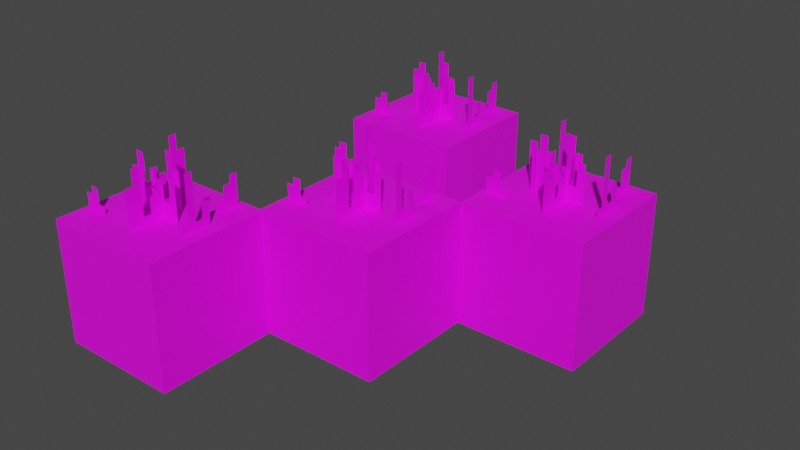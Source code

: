 # Source: pixel_violet_cube01.blend  (saved by Blender 4.0.36; exported with 4.5.12 LTS)
import bpy
from mathutils import Matrix  # noqa: F401  (used for matrix-valued properties, if any)

bpy.ops.wm.read_factory_settings(use_empty=True)
scene = bpy.context.scene
scene.name = 'Scene'

# ---- collections
col_collection = bpy.data.collections.new('Collection'); scene.collection.children.link(col_collection)

# ---- images (referenced by path relative to the original .blend; pixels are not part of the script)
import os
ASSET_DIR = os.environ.get("B2B_ASSET_DIR", "")  # directory of the original .blend (textures are referenced by path, not embedded)
HERE = os.path.dirname(os.path.abspath(__file__))  # packed textures are extracted next to this script under _unpacked/

def load_image(name, relpath, width, height, colorspace="sRGB"):
    """Load a texture the original file referenced (path relative to the .blend, or extracted next to this script)."""
    p = next((c for c in (os.path.join(HERE, relpath), os.path.join(ASSET_DIR, relpath)) if relpath and os.path.exists(c)), "")
    if p:
        img = bpy.data.images.load(p, check_existing=True)
        img.name = name
    else:  # same state as the original file: an image datablock whose file is absent (Cycles renders it pink)
        img = bpy.data.images.new(name, width, height)
        img.source = "FILE"
        img.filepath = "//" + (relpath or name)
    img.colorspace_settings.name = colorspace
    return img
img_violetcube_texture_01_png = load_image('VioletCube_texture_01.png', 'VioletCube_texture_01.png', 1024, 1024, 'sRGB')

# ---- materials (node trees are filled in below, after node groups)
mat_m_violetcube01 = bpy.data.materials.new('m_VioletCube01')
mat_m_violetcube01.use_transparent_shadow = False

# ---- material node trees
mat_m_violetcube01.use_nodes = True; mat_m_violetcube01.node_tree.nodes.clear()
_N = mat_m_violetcube01.node_tree.nodes; _L = mat_m_violetcube01.node_tree.links
n0 = _N.new('ShaderNodeBsdfPrincipled'); n0.name = 'Principled BSDF'; n0.location = (10, 300)
n0.inputs[3].default_value = 1.45
n1 = _N.new('ShaderNodeOutputMaterial'); n1.name = 'Material Output'; n1.location = (300, 300)
n2 = _N.new('ShaderNodeTexImage'); n2.name = 'Image Texture'; n2.location = (-280, 280)
n2.image = img_violetcube_texture_01_png
n2.interpolation = 'Closest'
_L.new(n0.outputs[0], n1.inputs[0])
_L.new(n2.outputs[0], n0.inputs[0])
n1.is_active_output = True

# ---- world
world_world = bpy.data.worlds.new('World'); scene.world = world_world
world_world.use_nodes = True; world_world.node_tree.nodes.clear()
_N = world_world.node_tree.nodes; _L = world_world.node_tree.links
n0 = _N.new('ShaderNodeOutputWorld'); n0.name = 'World Output'; n0.location = (300, 300)
n1 = _N.new('ShaderNodeBackground'); n1.name = 'Background'; n1.location = (10, 300)
n1.inputs[0].default_value = (0.05088, 0.05088, 0.05088, 1.0)
_L.new(n1.outputs[0], n0.inputs[0])
n0.is_active_output = True
world_world.color = (0.05088, 0.05088, 0.05088)
world_world.use_sun_shadow = False
world_world.sun_shadow_jitter_overblur = 0.0

# ---- meshes
me_cube = bpy.data.meshes.new('Cube')
me_cube.from_pydata([(-0.5, -0.5, -1.0), (-0.5, -0.5, 0.0), (-0.5, 0.5, -1.0), (-0.5, 0.5, 0.0), (0.5, -0.5, -1.0), (0.5, -0.5, 0.0), (0.5, 0.5, -1.0), (0.5, 0.5, 0.0), (-0.0625, 0.0, 0.0), (0.0625, 0.0, 0.0), (-0.25, 0.0, 0.0), (0.0625, 0.0, 0.125), (0.0, 0.0, 0.0), (0.0, 0.0, 0.125), (0.0625, 0.0, 0.25), (0.0, 0.0, 0.25), (0.1875, 0.0, 0.0), (0.1875, 0.0, 0.125), (0.125, 0.0, 0.125), (0.125, 0.0, 0.0), (0.1875, 0.0, 0.3125), (0.125, 0.0, 0.3125), (-0.0625, 0.0, 0.0625), (0.0625, 0.0, 0.0625), (0.0, 0.0, 0.0625), (0.1875, 0.0, 0.0625), (0.125, 0.0, 0.0625), (-0.25, 0.0, 0.0625), (-0.1875, 0.0, 0.0), (-0.125, 0.0, 0.0), (-0.125, 0.0, 0.0625), (-0.1875, 0.0, 0.0625), (-0.125, 0.0, 0.4375), (-0.1875, 0.0, 0.4375), (-0.25, 0.0, 0.3125), (-0.1875, 0.0, 0.3125), (-0.0625, 0.0, 0.1875), (0.0, 0.0, 0.1875), (0.04375, -0.1062, 0.0), (0.04375, 0.01875, 0.0), (0.04375, -0.2937, 0.0), (0.04375, 0.01875, 0.125), (0.04375, -0.04375, 0.0), (0.04375, -0.04375, 0.125), (0.04375, 0.01875, 0.25), (0.04375, -0.04375, 0.25), (0.04375, 0.1438, 0.0), (0.04375, 0.1438, 0.125), (0.04375, 0.08125, 0.125), (0.04375, 0.08125, 0.0), (0.04375, 0.1438, 0.3125), (0.04375, 0.08125, 0.3125), (0.04375, -0.1062, 0.0625), (0.04375, 0.01875, 0.0625), (0.04375, -0.04375, 0.0625), (0.04375, 0.1438, 0.0625), (0.04375, 0.08125, 0.0625), (0.04375, -0.2937, 0.0625), (0.04375, -0.2312, 0.0), (0.04375, -0.1687, 0.0), (0.04375, -0.1687, 0.0625), (0.04375, -0.2312, 0.0625), (0.04375, -0.1687, 0.4375), (0.04375, -0.2312, 0.4375), (0.04375, -0.2937, 0.3125), (0.04375, -0.2312, 0.3125), (0.04375, -0.1062, 0.1875), (0.04375, -0.04375, 0.1875), (0.2938, 0.3313, 0.0), (0.2938, 0.4563, 0.0), (0.2938, 0.4563, 0.125), (0.2938, 0.3938, 0.0), (0.2938, 0.3938, 0.125), (0.2938, 0.4563, 0.25), (0.2938, 0.3938, 0.25), (0.2938, 0.3313, 0.0625), (0.2938, 0.4563, 0.0625), (0.2938, 0.3938, 0.0625), (0.2938, 0.2688, 0.0), (0.2938, 0.2688, 0.0625), (0.2938, 0.3313, 0.1875), (0.2938, 0.3938, 0.1875), (-0.3446, -0.2446, 0.0), (-0.4696, -0.2446, 0.0), (-0.4696, -0.2446, 0.125), (-0.4071, -0.2446, 0.0), (-0.4071, -0.2446, 0.125), (-0.4696, -0.2446, 0.25), (-0.4071, -0.2446, 0.25), (-0.3446, -0.2446, 0.0625), (-0.4696, -0.2446, 0.0625), (-0.4071, -0.2446, 0.0625), (-0.2821, -0.2446, 0.0), (-0.2821, -0.2446, 0.0625), (-0.3446, -0.2446, 0.1875), (-0.4071, -0.2446, 0.1875), (-0.4696, -0.2446, 0.25), (-0.4071, -0.2446, 0.25), (0.3711, 0.06641, 0.0), (0.3711, -0.1211, 0.0), (0.3711, 0.1289, 0.0), (0.3711, 0.06641, 0.0625), (0.3711, 0.1289, 0.0625), (0.3711, -0.1211, 0.0625), (0.3711, -0.05859, 0.0), (0.3711, 0.003906, 0.0), (0.3711, 0.003906, 0.0625), (0.3711, -0.05859, 0.0625), (0.3711, 0.003906, 0.4375), (0.3711, -0.05859, 0.4375), (0.3711, 0.06641, 0.1875), (0.3711, 0.1289, 0.1875), (-0.1, 0.125, 0.0), (-0.225, 0.125, 0.0), (0.0875, 0.125, 0.0), (-0.225, 0.125, 0.125), (-0.1625, 0.125, 0.0), (-0.1625, 0.125, 0.125), (-0.225, 0.125, 0.25), (-0.1625, 0.125, 0.25), (-0.35, 0.125, 0.0), (-0.35, 0.125, 0.125), (-0.2875, 0.125, 0.125), (-0.2875, 0.125, 0.0), (-0.35, 0.125, 0.3125), (-0.2875, 0.125, 0.3125), (-0.1, 0.125, 0.0625), (-0.225, 0.125, 0.0625), (-0.1625, 0.125, 0.0625), (-0.35, 0.125, 0.0625), (-0.2875, 0.125, 0.0625), (0.0875, 0.125, 0.0625), (0.025, 0.125, 0.0), (-0.0375, 0.125, 0.0), (-0.0375, 0.125, 0.0625), (0.025, 0.125, 0.0625), (-0.0375, 0.125, 0.4375), (0.025, 0.125, 0.4375), (0.0875, 0.125, 0.3125), (0.025, 0.125, 0.3125), (-0.1, 0.125, 0.1875), (-0.1625, 0.125, 0.1875), (-0.2063, 0.2312, 0.0), (-0.2063, 0.1062, 0.0), (-0.2063, 0.4187, 0.0), (-0.2063, 0.1062, 0.125), (-0.2063, 0.1687, 0.0), (-0.2063, 0.1687, 0.125), (-0.2063, 0.1062, 0.25), (-0.2063, 0.1687, 0.25), (-0.2063, -0.01875, 0.0), (-0.2063, -0.01875, 0.125), (-0.2063, 0.04375, 0.125), (-0.2063, 0.04375, 0.0), (-0.2063, -0.01875, 0.3125), (-0.2063, 0.04375, 0.3125), (-0.2063, 0.2312, 0.0625), (-0.2063, 0.1062, 0.0625), (-0.2063, 0.1687, 0.0625), (-0.2063, -0.01875, 0.0625), (-0.2063, 0.04375, 0.0625), (-0.2063, 0.4187, 0.0625), (-0.2063, 0.3562, 0.0), (-0.2063, 0.2937, 0.0), (-0.2063, 0.2937, 0.0625), (-0.2063, 0.3562, 0.0625), (-0.2063, 0.2937, 0.4375), (-0.2063, 0.3562, 0.4375), (-0.2063, 0.4187, 0.3125), (-0.2063, 0.3562, 0.3125), (-0.2063, 0.2312, 0.1875), (-0.2063, 0.1687, 0.1875)], [(97, 88), (87, 96)], [(0, 1, 3, 2), (2, 3, 7, 6), (6, 7, 5, 4), (4, 5, 1, 0), (2, 6, 4, 0), (7, 3, 1, 5), (24, 23, 11, 13), (28, 31, 27, 10), (13, 11, 14, 15), (26, 19, 16, 25), (23, 9, 19, 26), (18, 17, 20, 21), (11, 23, 26, 18), (18, 26, 25, 17), (8, 12, 24, 22), (12, 9, 23, 24), (8, 22, 30, 29), (29, 30, 31, 28), (31, 30, 32, 33), (27, 31, 35, 34), (22, 24, 37, 36), (54, 53, 41, 43), (58, 61, 57, 40), (43, 41, 44, 45), (56, 49, 46, 55), (53, 39, 49, 56), (48, 47, 50, 51), (41, 53, 56, 48), (48, 56, 55, 47), (38, 42, 54, 52), (42, 39, 53, 54), (38, 52, 60, 59), (59, 60, 61, 58), (61, 60, 62, 63), (57, 61, 65, 64), (52, 54, 67, 66), (77, 76, 70, 72), (72, 70, 73, 74), (68, 71, 77, 75), (71, 69, 76, 77), (68, 75, 79, 78), (75, 77, 81, 80), (91, 90, 84, 86), (82, 85, 91, 89), (85, 83, 90, 91), (82, 89, 93, 92), (89, 91, 95, 94), (104, 107, 103, 99), (98, 100, 102, 101), (98, 101, 106, 105), (105, 106, 107, 104), (107, 106, 108, 109), (101, 102, 111, 110), (128, 127, 115, 117), (132, 135, 131, 114), (117, 115, 118, 119), (130, 123, 120, 129), (127, 113, 123, 130), (122, 121, 124, 125), (115, 127, 130, 122), (122, 130, 129, 121), (112, 116, 128, 126), (116, 113, 127, 128), (112, 126, 134, 133), (133, 134, 135, 132), (135, 134, 136, 137), (131, 135, 139, 138), (126, 128, 141, 140), (158, 157, 145, 147), (162, 165, 161, 144), (147, 145, 148, 149), (160, 153, 150, 159), (157, 143, 153, 160), (152, 151, 154, 155), (145, 157, 160, 152), (152, 160, 159, 151), (142, 146, 158, 156), (146, 143, 157, 158), (142, 156, 164, 163), (163, 164, 165, 162), (165, 164, 166, 167), (161, 165, 169, 168), (156, 158, 171, 170)])
_uv = me_cube.uv_layers.new(name='UVMap')
_uv.uv.foreach_set('vector', [0.2502, 0.0004326, 0.5, 0.0004326, 0.5, 0.2502, 0.2502, 0.2502, 0.2502, 0.2502, 0.5, 0.2502, 0.5, 0.5, 0.2502, 0.5, 0.2502, 0.5, 0.5, 0.5, 0.5, 0.7498, 0.2502, 0.7498, 0.2502, 0.7498, 0.5, 0.7498, 0.5, 0.9996, 0.2502, 0.9996, 0.0004327, 0.5, 0.2502, 0.5, 0.2502, 0.7498, 0.0004327, 0.7498, 0.5, 0.5, 0.7498, 0.5, 0.7498, 0.7498, 0.5, 0.7498, 0.6093, 0.3756, 0.6248, 0.3756, 0.6248, 0.3911, 0.6093, 0.3911, 0.5629, 0.3601, 0.5629, 0.3756, 0.5474, 0.3756, 0.5474, 0.3601, 0.6093, 0.3911, 0.6248, 0.3911, 0.6248, 0.422, 0.6093, 0.422, 0.6403, 0.3756, 0.6403, 0.3601, 0.6557, 0.3601, 0.6557, 0.3756, 0.6248, 0.3756, 0.6248, 0.3601, 0.6403, 0.3601, 0.6403, 0.3756, 0.6403, 0.3911, 0.6557, 0.3911, 0.6557, 0.4375, 0.6403, 0.4375, 0.6248, 0.3911, 0.6248, 0.3756, 0.6403, 0.3756, 0.6403, 0.3911, 0.6403, 0.3911, 0.6403, 0.3756, 0.6557, 0.3756, 0.6557, 0.3911, 0.5938, 0.3601, 0.6093, 0.3601, 0.6093, 0.3756, 0.5938, 0.3756, 0.6093, 0.3601, 0.6248, 0.3601, 0.6248, 0.3756, 0.6093, 0.3756, 0.5938, 0.3601, 0.5938, 0.3756, 0.5783, 0.3756, 0.5783, 0.3601, 0.5783, 0.3601, 0.5783, 0.3756, 0.5629, 0.3756, 0.5629, 0.3601, 0.5629, 0.3756, 0.5783, 0.3756, 0.5783, 0.4685, 0.5629, 0.4685, 0.5474, 0.3756, 0.5629, 0.3756, 0.5629, 0.4375, 0.5474, 0.4375, 0.5938, 0.3756, 0.6093, 0.3756, 0.6093, 0.4066, 0.5938, 0.4066, 0.6093, 0.3756, 0.6248, 0.3756, 0.6248, 0.3911, 0.6093, 0.3911, 0.5629, 0.3601, 0.5629, 0.3756, 0.5474, 0.3756, 0.5474, 0.3601, 0.6093, 0.3911, 0.6248, 0.3911, 0.6248, 0.422, 0.6093, 0.422, 0.6403, 0.3756, 0.6403, 0.3601, 0.6557, 0.3601, 0.6557, 0.3756, 0.6248, 0.3756, 0.6248, 0.3601, 0.6403, 0.3601, 0.6403, 0.3756, 0.6403, 0.3911, 0.6557, 0.3911, 0.6557, 0.4375, 0.6403, 0.4375, 0.6248, 0.3911, 0.6248, 0.3756, 0.6403, 0.3756, 0.6403, 0.3911, 0.6403, 0.3911, 0.6403, 0.3756, 0.6557, 0.3756, 0.6557, 0.3911, 0.5938, 0.3601, 0.6093, 0.3601, 0.6093, 0.3756, 0.5938, 0.3756, 0.6093, 0.3601, 0.6248, 0.3601, 0.6248, 0.3756, 0.6093, 0.3756, 0.5938, 0.3601, 0.5938, 0.3756, 0.5783, 0.3756, 0.5783, 0.3601, 0.5783, 0.3601, 0.5783, 0.3756, 0.5629, 0.3756, 0.5629, 0.3601, 0.5629, 0.3756, 0.5783, 0.3756, 0.5783, 0.4685, 0.5629, 0.4685, 0.5474, 0.3756, 0.5629, 0.3756, 0.5629, 0.4375, 0.5474, 0.4375, 0.5938, 0.3756, 0.6093, 0.3756, 0.6093, 0.4066, 0.5938, 0.4066, 0.6093, 0.3756, 0.6248, 0.3756, 0.6248, 0.3911, 0.6093, 0.3911, 0.6093, 0.3911, 0.6248, 0.3911, 0.6248, 0.422, 0.6093, 0.422, 0.5938, 0.3601, 0.6093, 0.3601, 0.6093, 0.3756, 0.5938, 0.3756, 0.6093, 0.3601, 0.6248, 0.3601, 0.6248, 0.3756, 0.6093, 0.3756, 0.5938, 0.3601, 0.5938, 0.3756, 0.5783, 0.3756, 0.5783, 0.3601, 0.5938, 0.3756, 0.6093, 0.3756, 0.6093, 0.4066, 0.5938, 0.4066, 0.6093, 0.3756, 0.6248, 0.3756, 0.6248, 0.3911, 0.6093, 0.3911, 0.5938, 0.3601, 0.6093, 0.3601, 0.6093, 0.3756, 0.5938, 0.3756, 0.6093, 0.3601, 0.6248, 0.3601, 0.6248, 0.3756, 0.6093, 0.3756, 0.5938, 0.3601, 0.5938, 0.3756, 0.5783, 0.3756, 0.5783, 0.3601, 0.5938, 0.3756, 0.6093, 0.3756, 0.6093, 0.4066, 0.5938, 0.4066, 0.5629, 0.3601, 0.5629, 0.3756, 0.5474, 0.3756, 0.5474, 0.3601, 0.5938, 0.3601, 0.6093, 0.3601, 0.6093, 0.3756, 0.5938, 0.3756, 0.5938, 0.3601, 0.5938, 0.3756, 0.5783, 0.3756, 0.5783, 0.3601, 0.5783, 0.3601, 0.5783, 0.3756, 0.5629, 0.3756, 0.5629, 0.3601, 0.5629, 0.3756, 0.5783, 0.3756, 0.5783, 0.4685, 0.5629, 0.4685, 0.5938, 0.3756, 0.6093, 0.3756, 0.6093, 0.4066, 0.5938, 0.4066, 0.6093, 0.3756, 0.6248, 0.3756, 0.6248, 0.3911, 0.6093, 0.3911, 0.5629, 0.3601, 0.5629, 0.3756, 0.5474, 0.3756, 0.5474, 0.3601, 0.6093, 0.3911, 0.6248, 0.3911, 0.6248, 0.422, 0.6093, 0.422, 0.6403, 0.3756, 0.6403, 0.3601, 0.6557, 0.3601, 0.6557, 0.3756, 0.6248, 0.3756, 0.6248, 0.3601, 0.6403, 0.3601, 0.6403, 0.3756, 0.6403, 0.3911, 0.6557, 0.3911, 0.6557, 0.4375, 0.6403, 0.4375, 0.6248, 0.3911, 0.6248, 0.3756, 0.6403, 0.3756, 0.6403, 0.3911, 0.6403, 0.3911, 0.6403, 0.3756, 0.6557, 0.3756, 0.6557, 0.3911, 0.5938, 0.3601, 0.6093, 0.3601, 0.6093, 0.3756, 0.5938, 0.3756, 0.6093, 0.3601, 0.6248, 0.3601, 0.6248, 0.3756, 0.6093, 0.3756, 0.5938, 0.3601, 0.5938, 0.3756, 0.5783, 0.3756, 0.5783, 0.3601, 0.5783, 0.3601, 0.5783, 0.3756, 0.5629, 0.3756, 0.5629, 0.3601, 0.5629, 0.3756, 0.5783, 0.3756, 0.5783, 0.4685, 0.5629, 0.4685, 0.5474, 0.3756, 0.5629, 0.3756, 0.5629, 0.4375, 0.5474, 0.4375, 0.5938, 0.3756, 0.6093, 0.3756, 0.6093, 0.4066, 0.5938, 0.4066, 0.6093, 0.3756, 0.6248, 0.3756, 0.6248, 0.3911, 0.6093, 0.3911, 0.5629, 0.3601, 0.5629, 0.3756, 0.5474, 0.3756, 0.5474, 0.3601, 0.6093, 0.3911, 0.6248, 0.3911, 0.6248, 0.422, 0.6093, 0.422, 0.6403, 0.3756, 0.6403, 0.3601, 0.6557, 0.3601, 0.6557, 0.3756, 0.6248, 0.3756, 0.6248, 0.3601, 0.6403, 0.3601, 0.6403, 0.3756, 0.6403, 0.3911, 0.6557, 0.3911, 0.6557, 0.4375, 0.6403, 0.4375, 0.6248, 0.3911, 0.6248, 0.3756, 0.6403, 0.3756, 0.6403, 0.3911, 0.6403, 0.3911, 0.6403, 0.3756, 0.6557, 0.3756, 0.6557, 0.3911, 0.5938, 0.3601, 0.6093, 0.3601, 0.6093, 0.3756, 0.5938, 0.3756, 0.6093, 0.3601, 0.6248, 0.3601, 0.6248, 0.3756, 0.6093, 0.3756, 0.5938, 0.3601, 0.5938, 0.3756, 0.5783, 0.3756, 0.5783, 0.3601, 0.5783, 0.3601, 0.5783, 0.3756, 0.5629, 0.3756, 0.5629, 0.3601, 0.5629, 0.3756, 0.5783, 0.3756, 0.5783, 0.4685, 0.5629, 0.4685, 0.5474, 0.3756, 0.5629, 0.3756, 0.5629, 0.4375, 0.5474, 0.4375, 0.5938, 0.3756, 0.6093, 0.3756, 0.6093, 0.4066, 0.5938, 0.4066])
me_cube.materials.append(mat_m_violetcube01)
me_cube.update()
me_cube_003 = bpy.data.meshes.new('Cube.003')
me_cube_003.from_pydata([(-0.5, -0.5, -1.0), (-0.5, -0.5, 0.0), (-0.5, 0.5, -1.0), (-0.5, 0.5, 0.0), (0.5, -0.5, -1.0), (0.5, -0.5, 0.0), (0.5, 0.5, -1.0), (0.5, 0.5, 0.0), (-0.0625, 0.0, 0.0), (0.0625, 0.0, 0.0), (-0.25, 0.0, 0.0), (0.0625, 0.0, 0.125), (0.0, 0.0, 0.0), (0.0, 0.0, 0.125), (0.0625, 0.0, 0.25), (0.0, 0.0, 0.25), (0.1875, 0.0, 0.0), (0.1875, 0.0, 0.125), (0.125, 0.0, 0.125), (0.125, 0.0, 0.0), (0.1875, 0.0, 0.3125), (0.125, 0.0, 0.3125), (-0.0625, 0.0, 0.0625), (0.0625, 0.0, 0.0625), (0.0, 0.0, 0.0625), (0.1875, 0.0, 0.0625), (0.125, 0.0, 0.0625), (-0.25, 0.0, 0.0625), (-0.1875, 0.0, 0.0), (-0.125, 0.0, 0.0), (-0.125, 0.0, 0.0625), (-0.1875, 0.0, 0.0625), (-0.125, 0.0, 0.4375), (-0.1875, 0.0, 0.4375), (-0.25, 0.0, 0.3125), (-0.1875, 0.0, 0.3125), (-0.0625, 0.0, 0.1875), (0.0, 0.0, 0.1875), (0.04375, -0.1062, 0.0), (0.04375, 0.01875, 0.0), (0.04375, -0.2937, 0.0), (0.04375, 0.01875, 0.125), (0.04375, -0.04375, 0.0), (0.04375, -0.04375, 0.125), (0.04375, 0.01875, 0.25), (0.04375, -0.04375, 0.25), (0.04375, 0.1438, 0.0), (0.04375, 0.1438, 0.125), (0.04375, 0.08125, 0.125), (0.04375, 0.08125, 0.0), (0.04375, 0.1438, 0.3125), (0.04375, 0.08125, 0.3125), (0.04375, -0.1062, 0.0625), (0.04375, 0.01875, 0.0625), (0.04375, -0.04375, 0.0625), (0.04375, 0.1438, 0.0625), (0.04375, 0.08125, 0.0625), (0.04375, -0.2937, 0.0625), (0.04375, -0.2312, 0.0), (0.04375, -0.1687, 0.0), (0.04375, -0.1687, 0.0625), (0.04375, -0.2312, 0.0625), (0.04375, -0.1687, 0.4375), (0.04375, -0.2312, 0.4375), (0.04375, -0.2937, 0.3125), (0.04375, -0.2312, 0.3125), (0.04375, -0.1062, 0.1875), (0.04375, -0.04375, 0.1875), (0.2938, 0.3313, 0.0), (0.2938, 0.4563, 0.0), (0.2938, 0.4563, 0.125), (0.2938, 0.3938, 0.0), (0.2938, 0.3938, 0.125), (0.2938, 0.4563, 0.25), (0.2938, 0.3938, 0.25), (0.2938, 0.3313, 0.0625), (0.2938, 0.4563, 0.0625), (0.2938, 0.3938, 0.0625), (0.2938, 0.2688, 0.0), (0.2938, 0.2688, 0.0625), (0.2938, 0.3313, 0.1875), (0.2938, 0.3938, 0.1875), (-0.3446, -0.2446, 0.0), (-0.4696, -0.2446, 0.0), (-0.4696, -0.2446, 0.125), (-0.4071, -0.2446, 0.0), (-0.4071, -0.2446, 0.125), (-0.4696, -0.2446, 0.25), (-0.4071, -0.2446, 0.25), (-0.3446, -0.2446, 0.0625), (-0.4696, -0.2446, 0.0625), (-0.4071, -0.2446, 0.0625), (-0.2821, -0.2446, 0.0), (-0.2821, -0.2446, 0.0625), (-0.3446, -0.2446, 0.1875), (-0.4071, -0.2446, 0.1875), (-0.4696, -0.2446, 0.25), (-0.4071, -0.2446, 0.25), (0.3711, 0.06641, 0.0), (0.3711, -0.1211, 0.0), (0.3711, 0.1289, 0.0), (0.3711, 0.06641, 0.0625), (0.3711, 0.1289, 0.0625), (0.3711, -0.1211, 0.0625), (0.3711, -0.05859, 0.0), (0.3711, 0.003906, 0.0), (0.3711, 0.003906, 0.0625), (0.3711, -0.05859, 0.0625), (0.3711, 0.003906, 0.4375), (0.3711, -0.05859, 0.4375), (0.3711, 0.06641, 0.1875), (0.3711, 0.1289, 0.1875), (-0.1, 0.125, 0.0), (-0.225, 0.125, 0.0), (0.0875, 0.125, 0.0), (-0.225, 0.125, 0.125), (-0.1625, 0.125, 0.0), (-0.1625, 0.125, 0.125), (-0.225, 0.125, 0.25), (-0.1625, 0.125, 0.25), (-0.35, 0.125, 0.0), (-0.35, 0.125, 0.125), (-0.2875, 0.125, 0.125), (-0.2875, 0.125, 0.0), (-0.35, 0.125, 0.3125), (-0.2875, 0.125, 0.3125), (-0.1, 0.125, 0.0625), (-0.225, 0.125, 0.0625), (-0.1625, 0.125, 0.0625), (-0.35, 0.125, 0.0625), (-0.2875, 0.125, 0.0625), (0.0875, 0.125, 0.0625), (0.025, 0.125, 0.0), (-0.0375, 0.125, 0.0), (-0.0375, 0.125, 0.0625), (0.025, 0.125, 0.0625), (-0.0375, 0.125, 0.4375), (0.025, 0.125, 0.4375), (0.0875, 0.125, 0.3125), (0.025, 0.125, 0.3125), (-0.1, 0.125, 0.1875), (-0.1625, 0.125, 0.1875), (-0.2063, 0.2312, 0.0), (-0.2063, 0.1062, 0.0), (-0.2063, 0.4187, 0.0), (-0.2063, 0.1062, 0.125), (-0.2063, 0.1687, 0.0), (-0.2063, 0.1687, 0.125), (-0.2063, 0.1062, 0.25), (-0.2063, 0.1687, 0.25), (-0.2063, -0.01875, 0.0), (-0.2063, -0.01875, 0.125), (-0.2063, 0.04375, 0.125), (-0.2063, 0.04375, 0.0), (-0.2063, -0.01875, 0.3125), (-0.2063, 0.04375, 0.3125), (-0.2063, 0.2312, 0.0625), (-0.2063, 0.1062, 0.0625), (-0.2063, 0.1687, 0.0625), (-0.2063, -0.01875, 0.0625), (-0.2063, 0.04375, 0.0625), (-0.2063, 0.4187, 0.0625), (-0.2063, 0.3562, 0.0), (-0.2063, 0.2937, 0.0), (-0.2063, 0.2937, 0.0625), (-0.2063, 0.3562, 0.0625), (-0.2063, 0.2937, 0.4375), (-0.2063, 0.3562, 0.4375), (-0.2063, 0.4187, 0.3125), (-0.2063, 0.3562, 0.3125), (-0.2063, 0.2312, 0.1875), (-0.2063, 0.1687, 0.1875)], [(97, 88), (87, 96)], [(0, 1, 3, 2), (2, 3, 7, 6), (6, 7, 5, 4), (4, 5, 1, 0), (2, 6, 4, 0), (7, 3, 1, 5), (24, 23, 11, 13), (28, 31, 27, 10), (13, 11, 14, 15), (26, 19, 16, 25), (23, 9, 19, 26), (18, 17, 20, 21), (11, 23, 26, 18), (18, 26, 25, 17), (8, 12, 24, 22), (12, 9, 23, 24), (8, 22, 30, 29), (29, 30, 31, 28), (31, 30, 32, 33), (27, 31, 35, 34), (22, 24, 37, 36), (54, 53, 41, 43), (58, 61, 57, 40), (43, 41, 44, 45), (56, 49, 46, 55), (53, 39, 49, 56), (48, 47, 50, 51), (41, 53, 56, 48), (48, 56, 55, 47), (38, 42, 54, 52), (42, 39, 53, 54), (38, 52, 60, 59), (59, 60, 61, 58), (61, 60, 62, 63), (57, 61, 65, 64), (52, 54, 67, 66), (77, 76, 70, 72), (72, 70, 73, 74), (68, 71, 77, 75), (71, 69, 76, 77), (68, 75, 79, 78), (75, 77, 81, 80), (91, 90, 84, 86), (82, 85, 91, 89), (85, 83, 90, 91), (82, 89, 93, 92), (89, 91, 95, 94), (104, 107, 103, 99), (98, 100, 102, 101), (98, 101, 106, 105), (105, 106, 107, 104), (107, 106, 108, 109), (101, 102, 111, 110), (128, 127, 115, 117), (132, 135, 131, 114), (117, 115, 118, 119), (130, 123, 120, 129), (127, 113, 123, 130), (122, 121, 124, 125), (115, 127, 130, 122), (122, 130, 129, 121), (112, 116, 128, 126), (116, 113, 127, 128), (112, 126, 134, 133), (133, 134, 135, 132), (135, 134, 136, 137), (131, 135, 139, 138), (126, 128, 141, 140), (158, 157, 145, 147), (162, 165, 161, 144), (147, 145, 148, 149), (160, 153, 150, 159), (157, 143, 153, 160), (152, 151, 154, 155), (145, 157, 160, 152), (152, 160, 159, 151), (142, 146, 158, 156), (146, 143, 157, 158), (142, 156, 164, 163), (163, 164, 165, 162), (165, 164, 166, 167), (161, 165, 169, 168), (156, 158, 171, 170)])
_uv = me_cube_003.uv_layers.new(name='UVMap')
_uv.uv.foreach_set('vector', [0.2502, 0.0004326, 0.5, 0.0004326, 0.5, 0.2502, 0.2502, 0.2502, 0.2502, 0.2502, 0.5, 0.2502, 0.5, 0.5, 0.2502, 0.5, 0.2502, 0.5, 0.5, 0.5, 0.5, 0.7498, 0.2502, 0.7498, 0.2502, 0.7498, 0.5, 0.7498, 0.5, 0.9996, 0.2502, 0.9996, 0.0004327, 0.5, 0.2502, 0.5, 0.2502, 0.7498, 0.0004327, 0.7498, 0.5, 0.5, 0.7498, 0.5, 0.7498, 0.7498, 0.5, 0.7498, 0.6093, 0.3756, 0.6248, 0.3756, 0.6248, 0.3911, 0.6093, 0.3911, 0.5629, 0.3601, 0.5629, 0.3756, 0.5474, 0.3756, 0.5474, 0.3601, 0.6093, 0.3911, 0.6248, 0.3911, 0.6248, 0.422, 0.6093, 0.422, 0.6403, 0.3756, 0.6403, 0.3601, 0.6557, 0.3601, 0.6557, 0.3756, 0.6248, 0.3756, 0.6248, 0.3601, 0.6403, 0.3601, 0.6403, 0.3756, 0.6403, 0.3911, 0.6557, 0.3911, 0.6557, 0.4375, 0.6403, 0.4375, 0.6248, 0.3911, 0.6248, 0.3756, 0.6403, 0.3756, 0.6403, 0.3911, 0.6403, 0.3911, 0.6403, 0.3756, 0.6557, 0.3756, 0.6557, 0.3911, 0.5938, 0.3601, 0.6093, 0.3601, 0.6093, 0.3756, 0.5938, 0.3756, 0.6093, 0.3601, 0.6248, 0.3601, 0.6248, 0.3756, 0.6093, 0.3756, 0.5938, 0.3601, 0.5938, 0.3756, 0.5783, 0.3756, 0.5783, 0.3601, 0.5783, 0.3601, 0.5783, 0.3756, 0.5629, 0.3756, 0.5629, 0.3601, 0.5629, 0.3756, 0.5783, 0.3756, 0.5783, 0.4685, 0.5629, 0.4685, 0.5474, 0.3756, 0.5629, 0.3756, 0.5629, 0.4375, 0.5474, 0.4375, 0.5938, 0.3756, 0.6093, 0.3756, 0.6093, 0.4066, 0.5938, 0.4066, 0.6093, 0.3756, 0.6248, 0.3756, 0.6248, 0.3911, 0.6093, 0.3911, 0.5629, 0.3601, 0.5629, 0.3756, 0.5474, 0.3756, 0.5474, 0.3601, 0.6093, 0.3911, 0.6248, 0.3911, 0.6248, 0.422, 0.6093, 0.422, 0.6403, 0.3756, 0.6403, 0.3601, 0.6557, 0.3601, 0.6557, 0.3756, 0.6248, 0.3756, 0.6248, 0.3601, 0.6403, 0.3601, 0.6403, 0.3756, 0.6403, 0.3911, 0.6557, 0.3911, 0.6557, 0.4375, 0.6403, 0.4375, 0.6248, 0.3911, 0.6248, 0.3756, 0.6403, 0.3756, 0.6403, 0.3911, 0.6403, 0.3911, 0.6403, 0.3756, 0.6557, 0.3756, 0.6557, 0.3911, 0.5938, 0.3601, 0.6093, 0.3601, 0.6093, 0.3756, 0.5938, 0.3756, 0.6093, 0.3601, 0.6248, 0.3601, 0.6248, 0.3756, 0.6093, 0.3756, 0.5938, 0.3601, 0.5938, 0.3756, 0.5783, 0.3756, 0.5783, 0.3601, 0.5783, 0.3601, 0.5783, 0.3756, 0.5629, 0.3756, 0.5629, 0.3601, 0.5629, 0.3756, 0.5783, 0.3756, 0.5783, 0.4685, 0.5629, 0.4685, 0.5474, 0.3756, 0.5629, 0.3756, 0.5629, 0.4375, 0.5474, 0.4375, 0.5938, 0.3756, 0.6093, 0.3756, 0.6093, 0.4066, 0.5938, 0.4066, 0.6093, 0.3756, 0.6248, 0.3756, 0.6248, 0.3911, 0.6093, 0.3911, 0.6093, 0.3911, 0.6248, 0.3911, 0.6248, 0.422, 0.6093, 0.422, 0.5938, 0.3601, 0.6093, 0.3601, 0.6093, 0.3756, 0.5938, 0.3756, 0.6093, 0.3601, 0.6248, 0.3601, 0.6248, 0.3756, 0.6093, 0.3756, 0.5938, 0.3601, 0.5938, 0.3756, 0.5783, 0.3756, 0.5783, 0.3601, 0.5938, 0.3756, 0.6093, 0.3756, 0.6093, 0.4066, 0.5938, 0.4066, 0.6093, 0.3756, 0.6248, 0.3756, 0.6248, 0.3911, 0.6093, 0.3911, 0.5938, 0.3601, 0.6093, 0.3601, 0.6093, 0.3756, 0.5938, 0.3756, 0.6093, 0.3601, 0.6248, 0.3601, 0.6248, 0.3756, 0.6093, 0.3756, 0.5938, 0.3601, 0.5938, 0.3756, 0.5783, 0.3756, 0.5783, 0.3601, 0.5938, 0.3756, 0.6093, 0.3756, 0.6093, 0.4066, 0.5938, 0.4066, 0.5629, 0.3601, 0.5629, 0.3756, 0.5474, 0.3756, 0.5474, 0.3601, 0.5938, 0.3601, 0.6093, 0.3601, 0.6093, 0.3756, 0.5938, 0.3756, 0.5938, 0.3601, 0.5938, 0.3756, 0.5783, 0.3756, 0.5783, 0.3601, 0.5783, 0.3601, 0.5783, 0.3756, 0.5629, 0.3756, 0.5629, 0.3601, 0.5629, 0.3756, 0.5783, 0.3756, 0.5783, 0.4685, 0.5629, 0.4685, 0.5938, 0.3756, 0.6093, 0.3756, 0.6093, 0.4066, 0.5938, 0.4066, 0.6093, 0.3756, 0.6248, 0.3756, 0.6248, 0.3911, 0.6093, 0.3911, 0.5629, 0.3601, 0.5629, 0.3756, 0.5474, 0.3756, 0.5474, 0.3601, 0.6093, 0.3911, 0.6248, 0.3911, 0.6248, 0.422, 0.6093, 0.422, 0.6403, 0.3756, 0.6403, 0.3601, 0.6557, 0.3601, 0.6557, 0.3756, 0.6248, 0.3756, 0.6248, 0.3601, 0.6403, 0.3601, 0.6403, 0.3756, 0.6403, 0.3911, 0.6557, 0.3911, 0.6557, 0.4375, 0.6403, 0.4375, 0.6248, 0.3911, 0.6248, 0.3756, 0.6403, 0.3756, 0.6403, 0.3911, 0.6403, 0.3911, 0.6403, 0.3756, 0.6557, 0.3756, 0.6557, 0.3911, 0.5938, 0.3601, 0.6093, 0.3601, 0.6093, 0.3756, 0.5938, 0.3756, 0.6093, 0.3601, 0.6248, 0.3601, 0.6248, 0.3756, 0.6093, 0.3756, 0.5938, 0.3601, 0.5938, 0.3756, 0.5783, 0.3756, 0.5783, 0.3601, 0.5783, 0.3601, 0.5783, 0.3756, 0.5629, 0.3756, 0.5629, 0.3601, 0.5629, 0.3756, 0.5783, 0.3756, 0.5783, 0.4685, 0.5629, 0.4685, 0.5474, 0.3756, 0.5629, 0.3756, 0.5629, 0.4375, 0.5474, 0.4375, 0.5938, 0.3756, 0.6093, 0.3756, 0.6093, 0.4066, 0.5938, 0.4066, 0.6093, 0.3756, 0.6248, 0.3756, 0.6248, 0.3911, 0.6093, 0.3911, 0.5629, 0.3601, 0.5629, 0.3756, 0.5474, 0.3756, 0.5474, 0.3601, 0.6093, 0.3911, 0.6248, 0.3911, 0.6248, 0.422, 0.6093, 0.422, 0.6403, 0.3756, 0.6403, 0.3601, 0.6557, 0.3601, 0.6557, 0.3756, 0.6248, 0.3756, 0.6248, 0.3601, 0.6403, 0.3601, 0.6403, 0.3756, 0.6403, 0.3911, 0.6557, 0.3911, 0.6557, 0.4375, 0.6403, 0.4375, 0.6248, 0.3911, 0.6248, 0.3756, 0.6403, 0.3756, 0.6403, 0.3911, 0.6403, 0.3911, 0.6403, 0.3756, 0.6557, 0.3756, 0.6557, 0.3911, 0.5938, 0.3601, 0.6093, 0.3601, 0.6093, 0.3756, 0.5938, 0.3756, 0.6093, 0.3601, 0.6248, 0.3601, 0.6248, 0.3756, 0.6093, 0.3756, 0.5938, 0.3601, 0.5938, 0.3756, 0.5783, 0.3756, 0.5783, 0.3601, 0.5783, 0.3601, 0.5783, 0.3756, 0.5629, 0.3756, 0.5629, 0.3601, 0.5629, 0.3756, 0.5783, 0.3756, 0.5783, 0.4685, 0.5629, 0.4685, 0.5474, 0.3756, 0.5629, 0.3756, 0.5629, 0.4375, 0.5474, 0.4375, 0.5938, 0.3756, 0.6093, 0.3756, 0.6093, 0.4066, 0.5938, 0.4066])
me_cube_003.materials.append(mat_m_violetcube01)
me_cube_003.update()
me_cube_006 = bpy.data.meshes.new('Cube.006')
me_cube_006.from_pydata([(-0.5, -0.5, -1.0), (-0.5, -0.5, 0.0), (-0.5, 0.5, -1.0), (-0.5, 0.5, 0.0), (0.5, -0.5, -1.0), (0.5, -0.5, 0.0), (0.5, 0.5, -1.0), (0.5, 0.5, 0.0), (-0.0625, 0.0, 0.0), (0.0625, 0.0, 0.0), (-0.25, 0.0, 0.0), (0.0625, 0.0, 0.125), (0.0, 0.0, 0.0), (0.0, 0.0, 0.125), (0.0625, 0.0, 0.25), (0.0, 0.0, 0.25), (0.1875, 0.0, 0.0), (0.1875, 0.0, 0.125), (0.125, 0.0, 0.125), (0.125, 0.0, 0.0), (0.1875, 0.0, 0.3125), (0.125, 0.0, 0.3125), (-0.0625, 0.0, 0.0625), (0.0625, 0.0, 0.0625), (0.0, 0.0, 0.0625), (0.1875, 0.0, 0.0625), (0.125, 0.0, 0.0625), (-0.25, 0.0, 0.0625), (-0.1875, 0.0, 0.0), (-0.125, 0.0, 0.0), (-0.125, 0.0, 0.0625), (-0.1875, 0.0, 0.0625), (-0.125, 0.0, 0.4375), (-0.1875, 0.0, 0.4375), (-0.25, 0.0, 0.3125), (-0.1875, 0.0, 0.3125), (-0.0625, 0.0, 0.1875), (0.0, 0.0, 0.1875), (0.04375, -0.1062, 0.0), (0.04375, 0.01875, 0.0), (0.04375, -0.2937, 0.0), (0.04375, 0.01875, 0.125), (0.04375, -0.04375, 0.0), (0.04375, -0.04375, 0.125), (0.04375, 0.01875, 0.25), (0.04375, -0.04375, 0.25), (0.04375, 0.1438, 0.0), (0.04375, 0.1438, 0.125), (0.04375, 0.08125, 0.125), (0.04375, 0.08125, 0.0), (0.04375, 0.1438, 0.3125), (0.04375, 0.08125, 0.3125), (0.04375, -0.1062, 0.0625), (0.04375, 0.01875, 0.0625), (0.04375, -0.04375, 0.0625), (0.04375, 0.1438, 0.0625), (0.04375, 0.08125, 0.0625), (0.04375, -0.2937, 0.0625), (0.04375, -0.2312, 0.0), (0.04375, -0.1687, 0.0), (0.04375, -0.1687, 0.0625), (0.04375, -0.2312, 0.0625), (0.04375, -0.1687, 0.4375), (0.04375, -0.2312, 0.4375), (0.04375, -0.2937, 0.3125), (0.04375, -0.2312, 0.3125), (0.04375, -0.1062, 0.1875), (0.04375, -0.04375, 0.1875), (0.2938, 0.3313, 0.0), (0.2938, 0.4563, 0.0), (0.2938, 0.4563, 0.125), (0.2938, 0.3938, 0.0), (0.2938, 0.3938, 0.125), (0.2938, 0.4563, 0.25), (0.2938, 0.3938, 0.25), (0.2938, 0.3313, 0.0625), (0.2938, 0.4563, 0.0625), (0.2938, 0.3938, 0.0625), (0.2938, 0.2688, 0.0), (0.2938, 0.2688, 0.0625), (0.2938, 0.3313, 0.1875), (0.2938, 0.3938, 0.1875), (-0.3446, -0.2446, 0.0), (-0.4696, -0.2446, 0.0), (-0.4696, -0.2446, 0.125), (-0.4071, -0.2446, 0.0), (-0.4071, -0.2446, 0.125), (-0.4696, -0.2446, 0.25), (-0.4071, -0.2446, 0.25), (-0.3446, -0.2446, 0.0625), (-0.4696, -0.2446, 0.0625), (-0.4071, -0.2446, 0.0625), (-0.2821, -0.2446, 0.0), (-0.2821, -0.2446, 0.0625), (-0.3446, -0.2446, 0.1875), (-0.4071, -0.2446, 0.1875), (-0.4696, -0.2446, 0.25), (-0.4071, -0.2446, 0.25), (0.3711, 0.06641, 0.0), (0.3711, -0.1211, 0.0), (0.3711, 0.1289, 0.0), (0.3711, 0.06641, 0.0625), (0.3711, 0.1289, 0.0625), (0.3711, -0.1211, 0.0625), (0.3711, -0.05859, 0.0), (0.3711, 0.003906, 0.0), (0.3711, 0.003906, 0.0625), (0.3711, -0.05859, 0.0625), (0.3711, 0.003906, 0.4375), (0.3711, -0.05859, 0.4375), (0.3711, 0.06641, 0.1875), (0.3711, 0.1289, 0.1875), (-0.1, 0.125, 0.0), (-0.225, 0.125, 0.0), (0.0875, 0.125, 0.0), (-0.225, 0.125, 0.125), (-0.1625, 0.125, 0.0), (-0.1625, 0.125, 0.125), (-0.225, 0.125, 0.25), (-0.1625, 0.125, 0.25), (-0.35, 0.125, 0.0), (-0.35, 0.125, 0.125), (-0.2875, 0.125, 0.125), (-0.2875, 0.125, 0.0), (-0.35, 0.125, 0.3125), (-0.2875, 0.125, 0.3125), (-0.1, 0.125, 0.0625), (-0.225, 0.125, 0.0625), (-0.1625, 0.125, 0.0625), (-0.35, 0.125, 0.0625), (-0.2875, 0.125, 0.0625), (0.0875, 0.125, 0.0625), (0.025, 0.125, 0.0), (-0.0375, 0.125, 0.0), (-0.0375, 0.125, 0.0625), (0.025, 0.125, 0.0625), (-0.0375, 0.125, 0.4375), (0.025, 0.125, 0.4375), (0.0875, 0.125, 0.3125), (0.025, 0.125, 0.3125), (-0.1, 0.125, 0.1875), (-0.1625, 0.125, 0.1875), (-0.2063, 0.2312, 0.0), (-0.2063, 0.1062, 0.0), (-0.2063, 0.4187, 0.0), (-0.2063, 0.1062, 0.125), (-0.2063, 0.1687, 0.0), (-0.2063, 0.1687, 0.125), (-0.2063, 0.1062, 0.25), (-0.2063, 0.1687, 0.25), (-0.2063, -0.01875, 0.0), (-0.2063, -0.01875, 0.125), (-0.2063, 0.04375, 0.125), (-0.2063, 0.04375, 0.0), (-0.2063, -0.01875, 0.3125), (-0.2063, 0.04375, 0.3125), (-0.2063, 0.2312, 0.0625), (-0.2063, 0.1062, 0.0625), (-0.2063, 0.1687, 0.0625), (-0.2063, -0.01875, 0.0625), (-0.2063, 0.04375, 0.0625), (-0.2063, 0.4187, 0.0625), (-0.2063, 0.3562, 0.0), (-0.2063, 0.2937, 0.0), (-0.2063, 0.2937, 0.0625), (-0.2063, 0.3562, 0.0625), (-0.2063, 0.2937, 0.4375), (-0.2063, 0.3562, 0.4375), (-0.2063, 0.4187, 0.3125), (-0.2063, 0.3562, 0.3125), (-0.2063, 0.2312, 0.1875), (-0.2063, 0.1687, 0.1875)], [(97, 88), (87, 96)], [(0, 1, 3, 2), (2, 3, 7, 6), (6, 7, 5, 4), (4, 5, 1, 0), (2, 6, 4, 0), (7, 3, 1, 5), (24, 23, 11, 13), (28, 31, 27, 10), (13, 11, 14, 15), (26, 19, 16, 25), (23, 9, 19, 26), (18, 17, 20, 21), (11, 23, 26, 18), (18, 26, 25, 17), (8, 12, 24, 22), (12, 9, 23, 24), (8, 22, 30, 29), (29, 30, 31, 28), (31, 30, 32, 33), (27, 31, 35, 34), (22, 24, 37, 36), (54, 53, 41, 43), (58, 61, 57, 40), (43, 41, 44, 45), (56, 49, 46, 55), (53, 39, 49, 56), (48, 47, 50, 51), (41, 53, 56, 48), (48, 56, 55, 47), (38, 42, 54, 52), (42, 39, 53, 54), (38, 52, 60, 59), (59, 60, 61, 58), (61, 60, 62, 63), (57, 61, 65, 64), (52, 54, 67, 66), (77, 76, 70, 72), (72, 70, 73, 74), (68, 71, 77, 75), (71, 69, 76, 77), (68, 75, 79, 78), (75, 77, 81, 80), (91, 90, 84, 86), (82, 85, 91, 89), (85, 83, 90, 91), (82, 89, 93, 92), (89, 91, 95, 94), (104, 107, 103, 99), (98, 100, 102, 101), (98, 101, 106, 105), (105, 106, 107, 104), (107, 106, 108, 109), (101, 102, 111, 110), (128, 127, 115, 117), (132, 135, 131, 114), (117, 115, 118, 119), (130, 123, 120, 129), (127, 113, 123, 130), (122, 121, 124, 125), (115, 127, 130, 122), (122, 130, 129, 121), (112, 116, 128, 126), (116, 113, 127, 128), (112, 126, 134, 133), (133, 134, 135, 132), (135, 134, 136, 137), (131, 135, 139, 138), (126, 128, 141, 140), (158, 157, 145, 147), (162, 165, 161, 144), (147, 145, 148, 149), (160, 153, 150, 159), (157, 143, 153, 160), (152, 151, 154, 155), (145, 157, 160, 152), (152, 160, 159, 151), (142, 146, 158, 156), (146, 143, 157, 158), (142, 156, 164, 163), (163, 164, 165, 162), (165, 164, 166, 167), (161, 165, 169, 168), (156, 158, 171, 170)])
_uv = me_cube_006.uv_layers.new(name='UVMap')
_uv.uv.foreach_set('vector', [0.2502, 0.0004326, 0.5, 0.0004326, 0.5, 0.2502, 0.2502, 0.2502, 0.2502, 0.2502, 0.5, 0.2502, 0.5, 0.5, 0.2502, 0.5, 0.2502, 0.5, 0.5, 0.5, 0.5, 0.7498, 0.2502, 0.7498, 0.2502, 0.7498, 0.5, 0.7498, 0.5, 0.9996, 0.2502, 0.9996, 0.0004327, 0.5, 0.2502, 0.5, 0.2502, 0.7498, 0.0004327, 0.7498, 0.5, 0.5, 0.7498, 0.5, 0.7498, 0.7498, 0.5, 0.7498, 0.6093, 0.3756, 0.6248, 0.3756, 0.6248, 0.3911, 0.6093, 0.3911, 0.5629, 0.3601, 0.5629, 0.3756, 0.5474, 0.3756, 0.5474, 0.3601, 0.6093, 0.3911, 0.6248, 0.3911, 0.6248, 0.422, 0.6093, 0.422, 0.6403, 0.3756, 0.6403, 0.3601, 0.6557, 0.3601, 0.6557, 0.3756, 0.6248, 0.3756, 0.6248, 0.3601, 0.6403, 0.3601, 0.6403, 0.3756, 0.6403, 0.3911, 0.6557, 0.3911, 0.6557, 0.4375, 0.6403, 0.4375, 0.6248, 0.3911, 0.6248, 0.3756, 0.6403, 0.3756, 0.6403, 0.3911, 0.6403, 0.3911, 0.6403, 0.3756, 0.6557, 0.3756, 0.6557, 0.3911, 0.5938, 0.3601, 0.6093, 0.3601, 0.6093, 0.3756, 0.5938, 0.3756, 0.6093, 0.3601, 0.6248, 0.3601, 0.6248, 0.3756, 0.6093, 0.3756, 0.5938, 0.3601, 0.5938, 0.3756, 0.5783, 0.3756, 0.5783, 0.3601, 0.5783, 0.3601, 0.5783, 0.3756, 0.5629, 0.3756, 0.5629, 0.3601, 0.5629, 0.3756, 0.5783, 0.3756, 0.5783, 0.4685, 0.5629, 0.4685, 0.5474, 0.3756, 0.5629, 0.3756, 0.5629, 0.4375, 0.5474, 0.4375, 0.5938, 0.3756, 0.6093, 0.3756, 0.6093, 0.4066, 0.5938, 0.4066, 0.6093, 0.3756, 0.6248, 0.3756, 0.6248, 0.3911, 0.6093, 0.3911, 0.5629, 0.3601, 0.5629, 0.3756, 0.5474, 0.3756, 0.5474, 0.3601, 0.6093, 0.3911, 0.6248, 0.3911, 0.6248, 0.422, 0.6093, 0.422, 0.6403, 0.3756, 0.6403, 0.3601, 0.6557, 0.3601, 0.6557, 0.3756, 0.6248, 0.3756, 0.6248, 0.3601, 0.6403, 0.3601, 0.6403, 0.3756, 0.6403, 0.3911, 0.6557, 0.3911, 0.6557, 0.4375, 0.6403, 0.4375, 0.6248, 0.3911, 0.6248, 0.3756, 0.6403, 0.3756, 0.6403, 0.3911, 0.6403, 0.3911, 0.6403, 0.3756, 0.6557, 0.3756, 0.6557, 0.3911, 0.5938, 0.3601, 0.6093, 0.3601, 0.6093, 0.3756, 0.5938, 0.3756, 0.6093, 0.3601, 0.6248, 0.3601, 0.6248, 0.3756, 0.6093, 0.3756, 0.5938, 0.3601, 0.5938, 0.3756, 0.5783, 0.3756, 0.5783, 0.3601, 0.5783, 0.3601, 0.5783, 0.3756, 0.5629, 0.3756, 0.5629, 0.3601, 0.5629, 0.3756, 0.5783, 0.3756, 0.5783, 0.4685, 0.5629, 0.4685, 0.5474, 0.3756, 0.5629, 0.3756, 0.5629, 0.4375, 0.5474, 0.4375, 0.5938, 0.3756, 0.6093, 0.3756, 0.6093, 0.4066, 0.5938, 0.4066, 0.6093, 0.3756, 0.6248, 0.3756, 0.6248, 0.3911, 0.6093, 0.3911, 0.6093, 0.3911, 0.6248, 0.3911, 0.6248, 0.422, 0.6093, 0.422, 0.5938, 0.3601, 0.6093, 0.3601, 0.6093, 0.3756, 0.5938, 0.3756, 0.6093, 0.3601, 0.6248, 0.3601, 0.6248, 0.3756, 0.6093, 0.3756, 0.5938, 0.3601, 0.5938, 0.3756, 0.5783, 0.3756, 0.5783, 0.3601, 0.5938, 0.3756, 0.6093, 0.3756, 0.6093, 0.4066, 0.5938, 0.4066, 0.6093, 0.3756, 0.6248, 0.3756, 0.6248, 0.3911, 0.6093, 0.3911, 0.5938, 0.3601, 0.6093, 0.3601, 0.6093, 0.3756, 0.5938, 0.3756, 0.6093, 0.3601, 0.6248, 0.3601, 0.6248, 0.3756, 0.6093, 0.3756, 0.5938, 0.3601, 0.5938, 0.3756, 0.5783, 0.3756, 0.5783, 0.3601, 0.5938, 0.3756, 0.6093, 0.3756, 0.6093, 0.4066, 0.5938, 0.4066, 0.5629, 0.3601, 0.5629, 0.3756, 0.5474, 0.3756, 0.5474, 0.3601, 0.5938, 0.3601, 0.6093, 0.3601, 0.6093, 0.3756, 0.5938, 0.3756, 0.5938, 0.3601, 0.5938, 0.3756, 0.5783, 0.3756, 0.5783, 0.3601, 0.5783, 0.3601, 0.5783, 0.3756, 0.5629, 0.3756, 0.5629, 0.3601, 0.5629, 0.3756, 0.5783, 0.3756, 0.5783, 0.4685, 0.5629, 0.4685, 0.5938, 0.3756, 0.6093, 0.3756, 0.6093, 0.4066, 0.5938, 0.4066, 0.6093, 0.3756, 0.6248, 0.3756, 0.6248, 0.3911, 0.6093, 0.3911, 0.5629, 0.3601, 0.5629, 0.3756, 0.5474, 0.3756, 0.5474, 0.3601, 0.6093, 0.3911, 0.6248, 0.3911, 0.6248, 0.422, 0.6093, 0.422, 0.6403, 0.3756, 0.6403, 0.3601, 0.6557, 0.3601, 0.6557, 0.3756, 0.6248, 0.3756, 0.6248, 0.3601, 0.6403, 0.3601, 0.6403, 0.3756, 0.6403, 0.3911, 0.6557, 0.3911, 0.6557, 0.4375, 0.6403, 0.4375, 0.6248, 0.3911, 0.6248, 0.3756, 0.6403, 0.3756, 0.6403, 0.3911, 0.6403, 0.3911, 0.6403, 0.3756, 0.6557, 0.3756, 0.6557, 0.3911, 0.5938, 0.3601, 0.6093, 0.3601, 0.6093, 0.3756, 0.5938, 0.3756, 0.6093, 0.3601, 0.6248, 0.3601, 0.6248, 0.3756, 0.6093, 0.3756, 0.5938, 0.3601, 0.5938, 0.3756, 0.5783, 0.3756, 0.5783, 0.3601, 0.5783, 0.3601, 0.5783, 0.3756, 0.5629, 0.3756, 0.5629, 0.3601, 0.5629, 0.3756, 0.5783, 0.3756, 0.5783, 0.4685, 0.5629, 0.4685, 0.5474, 0.3756, 0.5629, 0.3756, 0.5629, 0.4375, 0.5474, 0.4375, 0.5938, 0.3756, 0.6093, 0.3756, 0.6093, 0.4066, 0.5938, 0.4066, 0.6093, 0.3756, 0.6248, 0.3756, 0.6248, 0.3911, 0.6093, 0.3911, 0.5629, 0.3601, 0.5629, 0.3756, 0.5474, 0.3756, 0.5474, 0.3601, 0.6093, 0.3911, 0.6248, 0.3911, 0.6248, 0.422, 0.6093, 0.422, 0.6403, 0.3756, 0.6403, 0.3601, 0.6557, 0.3601, 0.6557, 0.3756, 0.6248, 0.3756, 0.6248, 0.3601, 0.6403, 0.3601, 0.6403, 0.3756, 0.6403, 0.3911, 0.6557, 0.3911, 0.6557, 0.4375, 0.6403, 0.4375, 0.6248, 0.3911, 0.6248, 0.3756, 0.6403, 0.3756, 0.6403, 0.3911, 0.6403, 0.3911, 0.6403, 0.3756, 0.6557, 0.3756, 0.6557, 0.3911, 0.5938, 0.3601, 0.6093, 0.3601, 0.6093, 0.3756, 0.5938, 0.3756, 0.6093, 0.3601, 0.6248, 0.3601, 0.6248, 0.3756, 0.6093, 0.3756, 0.5938, 0.3601, 0.5938, 0.3756, 0.5783, 0.3756, 0.5783, 0.3601, 0.5783, 0.3601, 0.5783, 0.3756, 0.5629, 0.3756, 0.5629, 0.3601, 0.5629, 0.3756, 0.5783, 0.3756, 0.5783, 0.4685, 0.5629, 0.4685, 0.5474, 0.3756, 0.5629, 0.3756, 0.5629, 0.4375, 0.5474, 0.4375, 0.5938, 0.3756, 0.6093, 0.3756, 0.6093, 0.4066, 0.5938, 0.4066])
me_cube_006.materials.append(mat_m_violetcube01)
me_cube_006.update()
me_cube_009 = bpy.data.meshes.new('Cube.009')
me_cube_009.from_pydata([(-0.5, -0.5, -1.0), (-0.5, -0.5, 0.0), (-0.5, 0.5, -1.0), (-0.5, 0.5, 0.0), (0.5, -0.5, -1.0), (0.5, -0.5, 0.0), (0.5, 0.5, -1.0), (0.5, 0.5, 0.0), (-0.0625, 0.0, 0.0), (0.0625, 0.0, 0.0), (-0.25, 0.0, 0.0), (0.0625, 0.0, 0.125), (0.0, 0.0, 0.0), (0.0, 0.0, 0.125), (0.0625, 0.0, 0.25), (0.0, 0.0, 0.25), (0.1875, 0.0, 0.0), (0.1875, 0.0, 0.125), (0.125, 0.0, 0.125), (0.125, 0.0, 0.0), (0.1875, 0.0, 0.3125), (0.125, 0.0, 0.3125), (-0.0625, 0.0, 0.0625), (0.0625, 0.0, 0.0625), (0.0, 0.0, 0.0625), (0.1875, 0.0, 0.0625), (0.125, 0.0, 0.0625), (-0.25, 0.0, 0.0625), (-0.1875, 0.0, 0.0), (-0.125, 0.0, 0.0), (-0.125, 0.0, 0.0625), (-0.1875, 0.0, 0.0625), (-0.125, 0.0, 0.4375), (-0.1875, 0.0, 0.4375), (-0.25, 0.0, 0.3125), (-0.1875, 0.0, 0.3125), (-0.0625, 0.0, 0.1875), (0.0, 0.0, 0.1875), (0.04375, -0.1062, 0.0), (0.04375, 0.01875, 0.0), (0.04375, -0.2937, 0.0), (0.04375, 0.01875, 0.125), (0.04375, -0.04375, 0.0), (0.04375, -0.04375, 0.125), (0.04375, 0.01875, 0.25), (0.04375, -0.04375, 0.25), (0.04375, 0.1438, 0.0), (0.04375, 0.1438, 0.125), (0.04375, 0.08125, 0.125), (0.04375, 0.08125, 0.0), (0.04375, 0.1438, 0.3125), (0.04375, 0.08125, 0.3125), (0.04375, -0.1062, 0.0625), (0.04375, 0.01875, 0.0625), (0.04375, -0.04375, 0.0625), (0.04375, 0.1438, 0.0625), (0.04375, 0.08125, 0.0625), (0.04375, -0.2937, 0.0625), (0.04375, -0.2312, 0.0), (0.04375, -0.1687, 0.0), (0.04375, -0.1687, 0.0625), (0.04375, -0.2312, 0.0625), (0.04375, -0.1687, 0.4375), (0.04375, -0.2312, 0.4375), (0.04375, -0.2937, 0.3125), (0.04375, -0.2312, 0.3125), (0.04375, -0.1062, 0.1875), (0.04375, -0.04375, 0.1875), (0.2938, 0.3313, 0.0), (0.2938, 0.4563, 0.0), (0.2938, 0.4563, 0.125), (0.2938, 0.3938, 0.0), (0.2938, 0.3938, 0.125), (0.2938, 0.4563, 0.25), (0.2938, 0.3938, 0.25), (0.2938, 0.3313, 0.0625), (0.2938, 0.4563, 0.0625), (0.2938, 0.3938, 0.0625), (0.2938, 0.2688, 0.0), (0.2938, 0.2688, 0.0625), (0.2938, 0.3313, 0.1875), (0.2938, 0.3938, 0.1875), (-0.3446, -0.2446, 0.0), (-0.4696, -0.2446, 0.0), (-0.4696, -0.2446, 0.125), (-0.4071, -0.2446, 0.0), (-0.4071, -0.2446, 0.125), (-0.4696, -0.2446, 0.25), (-0.4071, -0.2446, 0.25), (-0.3446, -0.2446, 0.0625), (-0.4696, -0.2446, 0.0625), (-0.4071, -0.2446, 0.0625), (-0.2821, -0.2446, 0.0), (-0.2821, -0.2446, 0.0625), (-0.3446, -0.2446, 0.1875), (-0.4071, -0.2446, 0.1875), (-0.4696, -0.2446, 0.25), (-0.4071, -0.2446, 0.25), (0.3711, 0.06641, 0.0), (0.3711, -0.1211, 0.0), (0.3711, 0.1289, 0.0), (0.3711, 0.06641, 0.0625), (0.3711, 0.1289, 0.0625), (0.3711, -0.1211, 0.0625), (0.3711, -0.05859, 0.0), (0.3711, 0.003906, 0.0), (0.3711, 0.003906, 0.0625), (0.3711, -0.05859, 0.0625), (0.3711, 0.003906, 0.4375), (0.3711, -0.05859, 0.4375), (0.3711, 0.06641, 0.1875), (0.3711, 0.1289, 0.1875), (-0.1, 0.125, 0.0), (-0.225, 0.125, 0.0), (0.0875, 0.125, 0.0), (-0.225, 0.125, 0.125), (-0.1625, 0.125, 0.0), (-0.1625, 0.125, 0.125), (-0.225, 0.125, 0.25), (-0.1625, 0.125, 0.25), (-0.35, 0.125, 0.0), (-0.35, 0.125, 0.125), (-0.2875, 0.125, 0.125), (-0.2875, 0.125, 0.0), (-0.35, 0.125, 0.3125), (-0.2875, 0.125, 0.3125), (-0.1, 0.125, 0.0625), (-0.225, 0.125, 0.0625), (-0.1625, 0.125, 0.0625), (-0.35, 0.125, 0.0625), (-0.2875, 0.125, 0.0625), (0.0875, 0.125, 0.0625), (0.025, 0.125, 0.0), (-0.0375, 0.125, 0.0), (-0.0375, 0.125, 0.0625), (0.025, 0.125, 0.0625), (-0.0375, 0.125, 0.4375), (0.025, 0.125, 0.4375), (0.0875, 0.125, 0.3125), (0.025, 0.125, 0.3125), (-0.1, 0.125, 0.1875), (-0.1625, 0.125, 0.1875), (-0.2063, 0.2312, 0.0), (-0.2063, 0.1062, 0.0), (-0.2063, 0.4187, 0.0), (-0.2063, 0.1062, 0.125), (-0.2063, 0.1687, 0.0), (-0.2063, 0.1687, 0.125), (-0.2063, 0.1062, 0.25), (-0.2063, 0.1687, 0.25), (-0.2063, -0.01875, 0.0), (-0.2063, -0.01875, 0.125), (-0.2063, 0.04375, 0.125), (-0.2063, 0.04375, 0.0), (-0.2063, -0.01875, 0.3125), (-0.2063, 0.04375, 0.3125), (-0.2063, 0.2312, 0.0625), (-0.2063, 0.1062, 0.0625), (-0.2063, 0.1687, 0.0625), (-0.2063, -0.01875, 0.0625), (-0.2063, 0.04375, 0.0625), (-0.2063, 0.4187, 0.0625), (-0.2063, 0.3562, 0.0), (-0.2063, 0.2937, 0.0), (-0.2063, 0.2937, 0.0625), (-0.2063, 0.3562, 0.0625), (-0.2063, 0.2937, 0.4375), (-0.2063, 0.3562, 0.4375), (-0.2063, 0.4187, 0.3125), (-0.2063, 0.3562, 0.3125), (-0.2063, 0.2312, 0.1875), (-0.2063, 0.1687, 0.1875)], [(97, 88), (87, 96)], [(0, 1, 3, 2), (2, 3, 7, 6), (6, 7, 5, 4), (4, 5, 1, 0), (2, 6, 4, 0), (7, 3, 1, 5), (24, 23, 11, 13), (28, 31, 27, 10), (13, 11, 14, 15), (26, 19, 16, 25), (23, 9, 19, 26), (18, 17, 20, 21), (11, 23, 26, 18), (18, 26, 25, 17), (8, 12, 24, 22), (12, 9, 23, 24), (8, 22, 30, 29), (29, 30, 31, 28), (31, 30, 32, 33), (27, 31, 35, 34), (22, 24, 37, 36), (54, 53, 41, 43), (58, 61, 57, 40), (43, 41, 44, 45), (56, 49, 46, 55), (53, 39, 49, 56), (48, 47, 50, 51), (41, 53, 56, 48), (48, 56, 55, 47), (38, 42, 54, 52), (42, 39, 53, 54), (38, 52, 60, 59), (59, 60, 61, 58), (61, 60, 62, 63), (57, 61, 65, 64), (52, 54, 67, 66), (77, 76, 70, 72), (72, 70, 73, 74), (68, 71, 77, 75), (71, 69, 76, 77), (68, 75, 79, 78), (75, 77, 81, 80), (91, 90, 84, 86), (82, 85, 91, 89), (85, 83, 90, 91), (82, 89, 93, 92), (89, 91, 95, 94), (104, 107, 103, 99), (98, 100, 102, 101), (98, 101, 106, 105), (105, 106, 107, 104), (107, 106, 108, 109), (101, 102, 111, 110), (128, 127, 115, 117), (132, 135, 131, 114), (117, 115, 118, 119), (130, 123, 120, 129), (127, 113, 123, 130), (122, 121, 124, 125), (115, 127, 130, 122), (122, 130, 129, 121), (112, 116, 128, 126), (116, 113, 127, 128), (112, 126, 134, 133), (133, 134, 135, 132), (135, 134, 136, 137), (131, 135, 139, 138), (126, 128, 141, 140), (158, 157, 145, 147), (162, 165, 161, 144), (147, 145, 148, 149), (160, 153, 150, 159), (157, 143, 153, 160), (152, 151, 154, 155), (145, 157, 160, 152), (152, 160, 159, 151), (142, 146, 158, 156), (146, 143, 157, 158), (142, 156, 164, 163), (163, 164, 165, 162), (165, 164, 166, 167), (161, 165, 169, 168), (156, 158, 171, 170)])
_uv = me_cube_009.uv_layers.new(name='UVMap')
_uv.uv.foreach_set('vector', [0.2502, 0.0004326, 0.5, 0.0004326, 0.5, 0.2502, 0.2502, 0.2502, 0.2502, 0.2502, 0.5, 0.2502, 0.5, 0.5, 0.2502, 0.5, 0.2502, 0.5, 0.5, 0.5, 0.5, 0.7498, 0.2502, 0.7498, 0.2502, 0.7498, 0.5, 0.7498, 0.5, 0.9996, 0.2502, 0.9996, 0.0004327, 0.5, 0.2502, 0.5, 0.2502, 0.7498, 0.0004327, 0.7498, 0.5, 0.5, 0.7498, 0.5, 0.7498, 0.7498, 0.5, 0.7498, 0.6093, 0.3756, 0.6248, 0.3756, 0.6248, 0.3911, 0.6093, 0.3911, 0.5629, 0.3601, 0.5629, 0.3756, 0.5474, 0.3756, 0.5474, 0.3601, 0.6093, 0.3911, 0.6248, 0.3911, 0.6248, 0.422, 0.6093, 0.422, 0.6403, 0.3756, 0.6403, 0.3601, 0.6557, 0.3601, 0.6557, 0.3756, 0.6248, 0.3756, 0.6248, 0.3601, 0.6403, 0.3601, 0.6403, 0.3756, 0.6403, 0.3911, 0.6557, 0.3911, 0.6557, 0.4375, 0.6403, 0.4375, 0.6248, 0.3911, 0.6248, 0.3756, 0.6403, 0.3756, 0.6403, 0.3911, 0.6403, 0.3911, 0.6403, 0.3756, 0.6557, 0.3756, 0.6557, 0.3911, 0.5938, 0.3601, 0.6093, 0.3601, 0.6093, 0.3756, 0.5938, 0.3756, 0.6093, 0.3601, 0.6248, 0.3601, 0.6248, 0.3756, 0.6093, 0.3756, 0.5938, 0.3601, 0.5938, 0.3756, 0.5783, 0.3756, 0.5783, 0.3601, 0.5783, 0.3601, 0.5783, 0.3756, 0.5629, 0.3756, 0.5629, 0.3601, 0.5629, 0.3756, 0.5783, 0.3756, 0.5783, 0.4685, 0.5629, 0.4685, 0.5474, 0.3756, 0.5629, 0.3756, 0.5629, 0.4375, 0.5474, 0.4375, 0.5938, 0.3756, 0.6093, 0.3756, 0.6093, 0.4066, 0.5938, 0.4066, 0.6093, 0.3756, 0.6248, 0.3756, 0.6248, 0.3911, 0.6093, 0.3911, 0.5629, 0.3601, 0.5629, 0.3756, 0.5474, 0.3756, 0.5474, 0.3601, 0.6093, 0.3911, 0.6248, 0.3911, 0.6248, 0.422, 0.6093, 0.422, 0.6403, 0.3756, 0.6403, 0.3601, 0.6557, 0.3601, 0.6557, 0.3756, 0.6248, 0.3756, 0.6248, 0.3601, 0.6403, 0.3601, 0.6403, 0.3756, 0.6403, 0.3911, 0.6557, 0.3911, 0.6557, 0.4375, 0.6403, 0.4375, 0.6248, 0.3911, 0.6248, 0.3756, 0.6403, 0.3756, 0.6403, 0.3911, 0.6403, 0.3911, 0.6403, 0.3756, 0.6557, 0.3756, 0.6557, 0.3911, 0.5938, 0.3601, 0.6093, 0.3601, 0.6093, 0.3756, 0.5938, 0.3756, 0.6093, 0.3601, 0.6248, 0.3601, 0.6248, 0.3756, 0.6093, 0.3756, 0.5938, 0.3601, 0.5938, 0.3756, 0.5783, 0.3756, 0.5783, 0.3601, 0.5783, 0.3601, 0.5783, 0.3756, 0.5629, 0.3756, 0.5629, 0.3601, 0.5629, 0.3756, 0.5783, 0.3756, 0.5783, 0.4685, 0.5629, 0.4685, 0.5474, 0.3756, 0.5629, 0.3756, 0.5629, 0.4375, 0.5474, 0.4375, 0.5938, 0.3756, 0.6093, 0.3756, 0.6093, 0.4066, 0.5938, 0.4066, 0.6093, 0.3756, 0.6248, 0.3756, 0.6248, 0.3911, 0.6093, 0.3911, 0.6093, 0.3911, 0.6248, 0.3911, 0.6248, 0.422, 0.6093, 0.422, 0.5938, 0.3601, 0.6093, 0.3601, 0.6093, 0.3756, 0.5938, 0.3756, 0.6093, 0.3601, 0.6248, 0.3601, 0.6248, 0.3756, 0.6093, 0.3756, 0.5938, 0.3601, 0.5938, 0.3756, 0.5783, 0.3756, 0.5783, 0.3601, 0.5938, 0.3756, 0.6093, 0.3756, 0.6093, 0.4066, 0.5938, 0.4066, 0.6093, 0.3756, 0.6248, 0.3756, 0.6248, 0.3911, 0.6093, 0.3911, 0.5938, 0.3601, 0.6093, 0.3601, 0.6093, 0.3756, 0.5938, 0.3756, 0.6093, 0.3601, 0.6248, 0.3601, 0.6248, 0.3756, 0.6093, 0.3756, 0.5938, 0.3601, 0.5938, 0.3756, 0.5783, 0.3756, 0.5783, 0.3601, 0.5938, 0.3756, 0.6093, 0.3756, 0.6093, 0.4066, 0.5938, 0.4066, 0.5629, 0.3601, 0.5629, 0.3756, 0.5474, 0.3756, 0.5474, 0.3601, 0.5938, 0.3601, 0.6093, 0.3601, 0.6093, 0.3756, 0.5938, 0.3756, 0.5938, 0.3601, 0.5938, 0.3756, 0.5783, 0.3756, 0.5783, 0.3601, 0.5783, 0.3601, 0.5783, 0.3756, 0.5629, 0.3756, 0.5629, 0.3601, 0.5629, 0.3756, 0.5783, 0.3756, 0.5783, 0.4685, 0.5629, 0.4685, 0.5938, 0.3756, 0.6093, 0.3756, 0.6093, 0.4066, 0.5938, 0.4066, 0.6093, 0.3756, 0.6248, 0.3756, 0.6248, 0.3911, 0.6093, 0.3911, 0.5629, 0.3601, 0.5629, 0.3756, 0.5474, 0.3756, 0.5474, 0.3601, 0.6093, 0.3911, 0.6248, 0.3911, 0.6248, 0.422, 0.6093, 0.422, 0.6403, 0.3756, 0.6403, 0.3601, 0.6557, 0.3601, 0.6557, 0.3756, 0.6248, 0.3756, 0.6248, 0.3601, 0.6403, 0.3601, 0.6403, 0.3756, 0.6403, 0.3911, 0.6557, 0.3911, 0.6557, 0.4375, 0.6403, 0.4375, 0.6248, 0.3911, 0.6248, 0.3756, 0.6403, 0.3756, 0.6403, 0.3911, 0.6403, 0.3911, 0.6403, 0.3756, 0.6557, 0.3756, 0.6557, 0.3911, 0.5938, 0.3601, 0.6093, 0.3601, 0.6093, 0.3756, 0.5938, 0.3756, 0.6093, 0.3601, 0.6248, 0.3601, 0.6248, 0.3756, 0.6093, 0.3756, 0.5938, 0.3601, 0.5938, 0.3756, 0.5783, 0.3756, 0.5783, 0.3601, 0.5783, 0.3601, 0.5783, 0.3756, 0.5629, 0.3756, 0.5629, 0.3601, 0.5629, 0.3756, 0.5783, 0.3756, 0.5783, 0.4685, 0.5629, 0.4685, 0.5474, 0.3756, 0.5629, 0.3756, 0.5629, 0.4375, 0.5474, 0.4375, 0.5938, 0.3756, 0.6093, 0.3756, 0.6093, 0.4066, 0.5938, 0.4066, 0.6093, 0.3756, 0.6248, 0.3756, 0.6248, 0.3911, 0.6093, 0.3911, 0.5629, 0.3601, 0.5629, 0.3756, 0.5474, 0.3756, 0.5474, 0.3601, 0.6093, 0.3911, 0.6248, 0.3911, 0.6248, 0.422, 0.6093, 0.422, 0.6403, 0.3756, 0.6403, 0.3601, 0.6557, 0.3601, 0.6557, 0.3756, 0.6248, 0.3756, 0.6248, 0.3601, 0.6403, 0.3601, 0.6403, 0.3756, 0.6403, 0.3911, 0.6557, 0.3911, 0.6557, 0.4375, 0.6403, 0.4375, 0.6248, 0.3911, 0.6248, 0.3756, 0.6403, 0.3756, 0.6403, 0.3911, 0.6403, 0.3911, 0.6403, 0.3756, 0.6557, 0.3756, 0.6557, 0.3911, 0.5938, 0.3601, 0.6093, 0.3601, 0.6093, 0.3756, 0.5938, 0.3756, 0.6093, 0.3601, 0.6248, 0.3601, 0.6248, 0.3756, 0.6093, 0.3756, 0.5938, 0.3601, 0.5938, 0.3756, 0.5783, 0.3756, 0.5783, 0.3601, 0.5783, 0.3601, 0.5783, 0.3756, 0.5629, 0.3756, 0.5629, 0.3601, 0.5629, 0.3756, 0.5783, 0.3756, 0.5783, 0.4685, 0.5629, 0.4685, 0.5474, 0.3756, 0.5629, 0.3756, 0.5629, 0.4375, 0.5474, 0.4375, 0.5938, 0.3756, 0.6093, 0.3756, 0.6093, 0.4066, 0.5938, 0.4066])
me_cube_009.materials.append(mat_m_violetcube01)
me_cube_009.update()

# ---- objects
ob_cube = bpy.data.objects.new('Cube', me_cube)
ob_cube_002 = bpy.data.objects.new('Cube.002', me_cube_003)
ob_cube_005 = bpy.data.objects.new('Cube.005', me_cube_006)
ob_cube_008 = bpy.data.objects.new('Cube.008', me_cube_009)

# ---- transforms, parenting, visibility, modifiers, constraints
ob_cube.location = (0.0, 0.0, 0.0)
ob_cube_002.location = (1.0, 1.0, 0.0)
ob_cube_005.location = (-0.75, 1.812, -0.0625)
ob_cube_008.location = (-0.9821, -0.9786, -0.008683)

# ---- collection membership
col_collection.objects.link(ob_cube)
col_collection.objects.link(ob_cube_002)
col_collection.objects.link(ob_cube_005)
col_collection.objects.link(ob_cube_008)

# ---- scene / render settings (as saved in the file)
scene.frame_start = 1; scene.frame_end = 250; scene.frame_set(26)
scene.render.engine = 'BLENDER_EEVEE_NEXT'
scene.cycles.sampling_pattern = 'TABULATED_SOBOL'
scene.cycles.use_light_tree = False
scene.view_settings.view_transform = 'Filmic'
bpy.context.view_layer.update()

# ---- added for rendering (the .blend has no active camera and no usable light): camera, sun
cam_auto = bpy.data.cameras.new('AutoCamera')
cam_auto.lens = 50.0
cam_auto.sensor_width = 36.0
cam_auto.clip_end = 1000.0
ob_auto_camera = bpy.data.objects.new('AutoCamera', cam_auto)
scene.collection.objects.link(ob_auto_camera)
ob_auto_camera.location = (4.6825, -5.19129, 3.42633)
ob_auto_camera.rotation_euler = (1.09748, -7.21219e-08, 0.694738)
scene.camera = ob_auto_camera
light_auto_sun = bpy.data.lights.new('AutoSun', 'SUN')
light_auto_sun.energy = 3.0
light_auto_sun.angle = 0.0523599
ob_auto_sun = bpy.data.objects.new('AutoSun', light_auto_sun)
scene.collection.objects.link(ob_auto_sun)
ob_auto_sun.rotation_euler = (0.872665, 0.174533, 0.523599)
bpy.context.view_layer.update()
